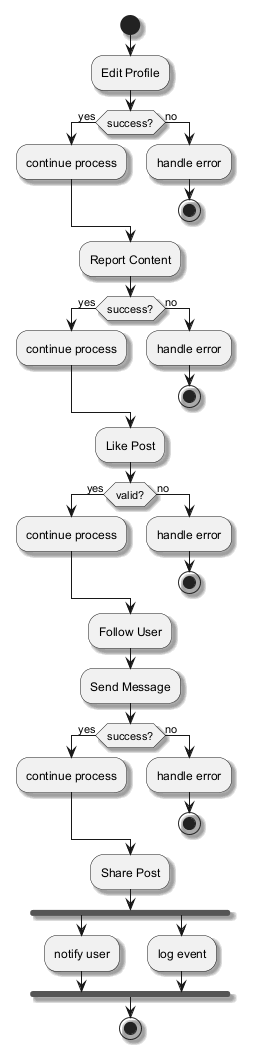

The diagram above was rendered by PlantUML. Its source (embedded in the PNG):
@startuml
skinparam monochrome true
skinparam shadowing true
start
:Edit Profile;
if (success?) then (yes)
:continue process;
else (no)
:handle error;
stop
endif
:Report Content;
if (success?) then (yes)
:continue process;
else (no)
:handle error;
stop
endif
:Like Post;
if (valid?) then (yes)
:continue process;
else (no)
:handle error;
stop
endif
:Follow User;
:Send Message;
if (success?) then (yes)
:continue process;
else (no)
:handle error;
stop
endif
:Share Post;
fork
:notify user;
fork again
:log event;
end fork
stop
@enduml